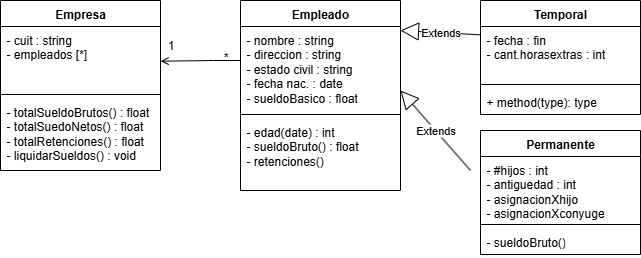

The diagram above was exported from draw.io. Its source (the exported page's mxGraphModel, read from the mxfile embedded in the PNG):
<mxGraphModel dx="872" dy="439" grid="1" gridSize="10" guides="1" tooltips="1" connect="1" arrows="1" fold="1" page="1" pageScale="1" pageWidth="827" pageHeight="1169" math="0" shadow="0">
  <root>
    <mxCell id="0" />
    <mxCell id="1" parent="0" />
    <mxCell id="mtCmFFagGhqcf4SRZ950-6" value="Empresa" style="swimlane;fontStyle=1;align=center;verticalAlign=top;childLayout=stackLayout;horizontal=1;startSize=26;horizontalStack=0;resizeParent=1;resizeParentMax=0;resizeLast=0;collapsible=1;marginBottom=0;whiteSpace=wrap;html=1;" parent="1" vertex="1">
      <mxGeometry x="40" y="20" width="160" height="170" as="geometry" />
    </mxCell>
    <mxCell id="mtCmFFagGhqcf4SRZ950-7" value="- cuit : string&lt;div&gt;- empleados [*]&lt;/div&gt;" style="text;strokeColor=none;fillColor=none;align=left;verticalAlign=top;spacingLeft=4;spacingRight=4;overflow=hidden;rotatable=0;points=[[0,0.5],[1,0.5]];portConstraint=eastwest;whiteSpace=wrap;html=1;" parent="mtCmFFagGhqcf4SRZ950-6" vertex="1">
      <mxGeometry y="26" width="160" height="64" as="geometry" />
    </mxCell>
    <mxCell id="mtCmFFagGhqcf4SRZ950-8" value="" style="line;strokeWidth=1;fillColor=none;align=left;verticalAlign=middle;spacingTop=-1;spacingLeft=3;spacingRight=3;rotatable=0;labelPosition=right;points=[];portConstraint=eastwest;strokeColor=inherit;" parent="mtCmFFagGhqcf4SRZ950-6" vertex="1">
      <mxGeometry y="90" width="160" height="8" as="geometry" />
    </mxCell>
    <mxCell id="mtCmFFagGhqcf4SRZ950-9" value="- totalSueldoBrutos() : float&lt;div&gt;- totalSuedoNetos() : float&lt;/div&gt;&lt;div&gt;- totalRetenciones() : float&lt;/div&gt;&lt;div&gt;- liquidarSueldos() : void&lt;/div&gt;" style="text;strokeColor=none;fillColor=none;align=left;verticalAlign=top;spacingLeft=4;spacingRight=4;overflow=hidden;rotatable=0;points=[[0,0.5],[1,0.5]];portConstraint=eastwest;whiteSpace=wrap;html=1;" parent="mtCmFFagGhqcf4SRZ950-6" vertex="1">
      <mxGeometry y="98" width="160" height="72" as="geometry" />
    </mxCell>
    <mxCell id="mtCmFFagGhqcf4SRZ950-14" value="Permanente" style="swimlane;fontStyle=1;align=center;verticalAlign=top;childLayout=stackLayout;horizontal=1;startSize=26;horizontalStack=0;resizeParent=1;resizeParentMax=0;resizeLast=0;collapsible=1;marginBottom=0;whiteSpace=wrap;html=1;" parent="1" vertex="1">
      <mxGeometry x="520" y="150" width="160" height="124" as="geometry" />
    </mxCell>
    <mxCell id="mtCmFFagGhqcf4SRZ950-15" value="- #hijos : int&amp;nbsp;&lt;div&gt;- antiguedad : int&lt;/div&gt;&lt;div&gt;- asignacionXhijo&lt;/div&gt;&lt;div&gt;- asignacionXconyuge&lt;/div&gt;" style="text;strokeColor=none;fillColor=none;align=left;verticalAlign=top;spacingLeft=4;spacingRight=4;overflow=hidden;rotatable=0;points=[[0,0.5],[1,0.5]];portConstraint=eastwest;whiteSpace=wrap;html=1;" parent="mtCmFFagGhqcf4SRZ950-14" vertex="1">
      <mxGeometry y="26" width="160" height="64" as="geometry" />
    </mxCell>
    <mxCell id="mtCmFFagGhqcf4SRZ950-16" value="" style="line;strokeWidth=1;fillColor=none;align=left;verticalAlign=middle;spacingTop=-1;spacingLeft=3;spacingRight=3;rotatable=0;labelPosition=right;points=[];portConstraint=eastwest;strokeColor=inherit;" parent="mtCmFFagGhqcf4SRZ950-14" vertex="1">
      <mxGeometry y="90" width="160" height="8" as="geometry" />
    </mxCell>
    <mxCell id="mtCmFFagGhqcf4SRZ950-17" value="- sueldoBruto()" style="text;strokeColor=none;fillColor=none;align=left;verticalAlign=top;spacingLeft=4;spacingRight=4;overflow=hidden;rotatable=0;points=[[0,0.5],[1,0.5]];portConstraint=eastwest;whiteSpace=wrap;html=1;" parent="mtCmFFagGhqcf4SRZ950-14" vertex="1">
      <mxGeometry y="98" width="160" height="26" as="geometry" />
    </mxCell>
    <mxCell id="mtCmFFagGhqcf4SRZ950-18" value="Empleado" style="swimlane;fontStyle=1;align=center;verticalAlign=top;childLayout=stackLayout;horizontal=1;startSize=26;horizontalStack=0;resizeParent=1;resizeParentMax=0;resizeLast=0;collapsible=1;marginBottom=0;whiteSpace=wrap;html=1;" parent="1" vertex="1">
      <mxGeometry x="280" y="20" width="160" height="190" as="geometry" />
    </mxCell>
    <mxCell id="mtCmFFagGhqcf4SRZ950-19" value="- nombre : string&lt;div&gt;- direccion : string&lt;/div&gt;&lt;div&gt;- estado civil : string&lt;/div&gt;&lt;div&gt;- fecha nac. : date&amp;nbsp;&lt;/div&gt;&lt;div&gt;- sueldoBasico : float&lt;/div&gt;&lt;div&gt;&lt;br&gt;&lt;/div&gt;" style="text;strokeColor=none;fillColor=none;align=left;verticalAlign=top;spacingLeft=4;spacingRight=4;overflow=hidden;rotatable=0;points=[[0,0.5],[1,0.5]];portConstraint=eastwest;whiteSpace=wrap;html=1;" parent="mtCmFFagGhqcf4SRZ950-18" vertex="1">
      <mxGeometry y="26" width="160" height="84" as="geometry" />
    </mxCell>
    <mxCell id="mtCmFFagGhqcf4SRZ950-20" value="" style="line;strokeWidth=1;fillColor=none;align=left;verticalAlign=middle;spacingTop=-1;spacingLeft=3;spacingRight=3;rotatable=0;labelPosition=right;points=[];portConstraint=eastwest;strokeColor=inherit;" parent="mtCmFFagGhqcf4SRZ950-18" vertex="1">
      <mxGeometry y="110" width="160" height="8" as="geometry" />
    </mxCell>
    <mxCell id="mtCmFFagGhqcf4SRZ950-21" value="- edad(date) : int&amp;nbsp;&lt;div&gt;&lt;span style=&quot;background-color: transparent; color: light-dark(rgb(0, 0, 0), rgb(255, 255, 255));&quot;&gt;- sueldoBruto() : float&amp;nbsp;&lt;/span&gt;&lt;/div&gt;&lt;div&gt;- retenciones()&amp;nbsp;&lt;/div&gt;" style="text;strokeColor=none;fillColor=none;align=left;verticalAlign=top;spacingLeft=4;spacingRight=4;overflow=hidden;rotatable=0;points=[[0,0.5],[1,0.5]];portConstraint=eastwest;whiteSpace=wrap;html=1;" parent="mtCmFFagGhqcf4SRZ950-18" vertex="1">
      <mxGeometry y="118" width="160" height="72" as="geometry" />
    </mxCell>
    <mxCell id="mtCmFFagGhqcf4SRZ950-22" value="Temporal" style="swimlane;fontStyle=1;align=center;verticalAlign=top;childLayout=stackLayout;horizontal=1;startSize=26;horizontalStack=0;resizeParent=1;resizeParentMax=0;resizeLast=0;collapsible=1;marginBottom=0;whiteSpace=wrap;html=1;" parent="1" vertex="1">
      <mxGeometry x="520" y="20" width="160" height="114" as="geometry" />
    </mxCell>
    <mxCell id="mtCmFFagGhqcf4SRZ950-23" value="- fecha : fin&lt;div&gt;- cant.horasextras : int&lt;/div&gt;" style="text;strokeColor=none;fillColor=none;align=left;verticalAlign=top;spacingLeft=4;spacingRight=4;overflow=hidden;rotatable=0;points=[[0,0.5],[1,0.5]];portConstraint=eastwest;whiteSpace=wrap;html=1;" parent="mtCmFFagGhqcf4SRZ950-22" vertex="1">
      <mxGeometry y="26" width="160" height="54" as="geometry" />
    </mxCell>
    <mxCell id="mtCmFFagGhqcf4SRZ950-24" value="" style="line;strokeWidth=1;fillColor=none;align=left;verticalAlign=middle;spacingTop=-1;spacingLeft=3;spacingRight=3;rotatable=0;labelPosition=right;points=[];portConstraint=eastwest;strokeColor=inherit;" parent="mtCmFFagGhqcf4SRZ950-22" vertex="1">
      <mxGeometry y="80" width="160" height="8" as="geometry" />
    </mxCell>
    <mxCell id="mtCmFFagGhqcf4SRZ950-25" value="+ method(type): type" style="text;strokeColor=none;fillColor=none;align=left;verticalAlign=top;spacingLeft=4;spacingRight=4;overflow=hidden;rotatable=0;points=[[0,0.5],[1,0.5]];portConstraint=eastwest;whiteSpace=wrap;html=1;" parent="mtCmFFagGhqcf4SRZ950-22" vertex="1">
      <mxGeometry y="88" width="160" height="26" as="geometry" />
    </mxCell>
    <mxCell id="mtCmFFagGhqcf4SRZ950-26" value="Extends" style="endArrow=block;endSize=16;endFill=0;html=1;rounded=0;" parent="1" edge="1">
      <mxGeometry width="160" relative="1" as="geometry">
        <mxPoint x="510" y="190" as="sourcePoint" />
        <mxPoint x="440" y="110" as="targetPoint" />
      </mxGeometry>
    </mxCell>
    <mxCell id="mtCmFFagGhqcf4SRZ950-27" value="Extends" style="endArrow=block;endSize=16;endFill=0;html=1;rounded=0;exitX=0;exitY=0.154;exitDx=0;exitDy=0;exitPerimeter=0;" parent="1" source="mtCmFFagGhqcf4SRZ950-23" edge="1">
      <mxGeometry width="160" relative="1" as="geometry">
        <mxPoint x="510" y="130" as="sourcePoint" />
        <mxPoint x="440" y="50" as="targetPoint" />
      </mxGeometry>
    </mxCell>
    <mxCell id="J259EwfQheC5_BddRrx7-1" value="*" style="text;html=1;align=center;verticalAlign=middle;resizable=0;points=[];autosize=1;strokeColor=none;fillColor=none;" parent="1" vertex="1">
      <mxGeometry x="250" y="62" width="30" height="30" as="geometry" />
    </mxCell>
    <mxCell id="J259EwfQheC5_BddRrx7-2" value="1" style="text;html=1;align=center;verticalAlign=middle;resizable=0;points=[];autosize=1;strokeColor=none;fillColor=none;" parent="1" vertex="1">
      <mxGeometry x="195" y="50" width="30" height="30" as="geometry" />
    </mxCell>
    <mxCell id="J259EwfQheC5_BddRrx7-3" value="" style="endArrow=open;endFill=0;html=1;edgeStyle=orthogonalEdgeStyle;align=left;verticalAlign=top;rounded=0;exitX=0;exitY=0.405;exitDx=0;exitDy=0;exitPerimeter=0;entryX=0.172;entryY=1.024;entryDx=0;entryDy=0;entryPerimeter=0;" parent="1" source="mtCmFFagGhqcf4SRZ950-19" target="J259EwfQheC5_BddRrx7-2" edge="1">
      <mxGeometry x="0.6832" y="80" relative="1" as="geometry">
        <mxPoint x="210" y="170" as="sourcePoint" />
        <mxPoint x="210" y="80" as="targetPoint" />
        <Array as="points">
          <mxPoint x="253" y="80" />
          <mxPoint x="210" y="81" />
        </Array>
        <mxPoint as="offset" />
      </mxGeometry>
    </mxCell>
  </root>
</mxGraphModel>